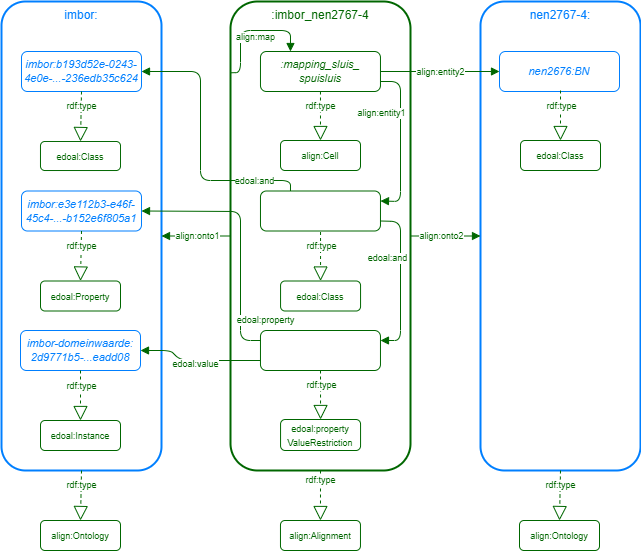

The diagram above was exported from draw.io. Its source (the exported page's mxGraphModel, read from the mxfile embedded in the PNG):
<mxGraphModel dx="2142" dy="1182" grid="1" gridSize="10" guides="1" tooltips="1" connect="1" arrows="1" fold="1" page="1" pageScale="1" pageWidth="1169" pageHeight="827" math="0" shadow="0">
  <root>
    <mxCell id="0" />
    <mxCell id="1" parent="0" />
    <mxCell id="49" value="imbor:" style="rounded=1;whiteSpace=wrap;html=1;fontFamily=Helvetica;fillColor=none;verticalAlign=top;strokeColor=#007FFF;fontColor=#007FFF;strokeWidth=2;" parent="1" vertex="1">
      <mxGeometry x="1" y="1" width="160" height="469" as="geometry" />
    </mxCell>
    <mxCell id="50" value="nen2767-4:" style="rounded=1;whiteSpace=wrap;html=1;fontFamily=Helvetica;fillColor=none;verticalAlign=top;strokeColor=#007FFF;fontColor=#007FFF;strokeWidth=2;" parent="1" vertex="1">
      <mxGeometry x="480" y="1" width="160" height="469" as="geometry" />
    </mxCell>
    <mxCell id="51" value=":imbor_nen2767-4" style="rounded=1;whiteSpace=wrap;html=1;fontFamily=Helvetica;fillColor=none;verticalAlign=top;strokeColor=#006600;fontColor=#006600;strokeWidth=2;" parent="1" vertex="1">
      <mxGeometry x="230" y="1" width="180" height="469" as="geometry" />
    </mxCell>
    <mxCell id="52" value="imbor:b193d52e-0243-4e0e-...-236edb35c624" style="rounded=1;whiteSpace=wrap;html=1;fontFamily=Helvetica;strokeWidth=1;fontStyle=2;fontSize=11;strokeColor=#007FFF;fontColor=#007FFF;fillColor=none;" parent="1" vertex="1">
      <mxGeometry x="21" y="51" width="120" height="40" as="geometry" />
    </mxCell>
    <mxCell id="53" value="" style="endArrow=block;html=1;fontFamily=Helvetica;fontSize=11;fontColor=#006600;exitX=1;exitY=0.75;exitDx=0;exitDy=0;entryX=1;entryY=0.25;entryDx=0;entryDy=0;endFill=1;strokeColor=#006600;" parent="1" source="55" target="92" edge="1">
      <mxGeometry width="50" height="50" relative="1" as="geometry">
        <mxPoint x="421" y="70.00000000000011" as="sourcePoint" />
        <mxPoint x="141" y="70.00000000000011" as="targetPoint" />
        <Array as="points">
          <mxPoint x="400" y="81" />
          <mxPoint x="400" y="201" />
        </Array>
      </mxGeometry>
    </mxCell>
    <mxCell id="54" value="&lt;font style=&quot;font-size: 9px&quot;&gt;align:entity1&lt;/font&gt;" style="edgeLabel;html=1;align=center;verticalAlign=middle;resizable=0;points=[];fontSize=9;fontFamily=Helvetica;fontColor=#006600;" parent="53" vertex="1" connectable="0">
      <mxGeometry x="-0.5093" y="-1" relative="1" as="geometry">
        <mxPoint x="-19" y="13" as="offset" />
      </mxGeometry>
    </mxCell>
    <mxCell id="55" value=":mapping_sluis_&lt;br&gt;spuisluis" style="rounded=1;whiteSpace=wrap;html=1;fontFamily=Helvetica;strokeWidth=1;fontStyle=2;fontSize=11;strokeColor=#006600;fontColor=#006600;fillColor=none;" parent="1" vertex="1">
      <mxGeometry x="259.97" y="51" width="120" height="40" as="geometry" />
    </mxCell>
    <mxCell id="56" value="&lt;span style=&quot;font-size: 9px&quot;&gt;align:Alignment&lt;/span&gt;" style="rounded=1;whiteSpace=wrap;html=1;fontFamily=Helvetica;strokeWidth=1;fontStyle=0;fontSize=11;strokeColor=#006600;fontColor=#006600;fillColor=none;" parent="1" vertex="1">
      <mxGeometry x="279.97" y="520" width="80" height="30" as="geometry" />
    </mxCell>
    <mxCell id="57" value="" style="endArrow=block;dashed=1;endFill=0;endSize=12;html=1;fontFamily=Helvetica;fontSize=11;fontColor=#000000;entryX=0.5;entryY=0;entryDx=0;entryDy=0;strokeColor=#006600;exitX=0.5;exitY=1;exitDx=0;exitDy=0;" parent="1" source="51" target="56" edge="1">
      <mxGeometry width="160" relative="1" as="geometry">
        <mxPoint x="340" y="510" as="sourcePoint" />
        <mxPoint x="69.97000000000023" y="320" as="targetPoint" />
      </mxGeometry>
    </mxCell>
    <mxCell id="58" value="rdf:type" style="edgeLabel;html=1;align=center;verticalAlign=middle;resizable=0;points=[];fontSize=9;fontFamily=Helvetica;fontColor=#006600;" parent="57" vertex="1" connectable="0">
      <mxGeometry x="-0.255" y="-1" relative="1" as="geometry">
        <mxPoint x="1" y="-9" as="offset" />
      </mxGeometry>
    </mxCell>
    <mxCell id="59" value="nen2676:BN" style="rounded=1;whiteSpace=wrap;html=1;fontFamily=Helvetica;strokeWidth=1;fontStyle=2;fontSize=11;strokeColor=#007FFF;fontColor=#007FFF;fillColor=none;" parent="1" vertex="1">
      <mxGeometry x="499" y="51" width="120" height="40" as="geometry" />
    </mxCell>
    <mxCell id="60" value="" style="endArrow=block;html=1;fontFamily=Helvetica;fontSize=11;fontColor=#006600;entryX=0;entryY=0.5;entryDx=0;entryDy=0;endFill=1;strokeColor=#006600;exitX=1;exitY=0.5;exitDx=0;exitDy=0;" parent="1" source="55" target="59" edge="1">
      <mxGeometry width="50" height="50" relative="1" as="geometry">
        <mxPoint x="402" y="80.00000000000023" as="sourcePoint" />
        <mxPoint x="571" y="71.00000000000023" as="targetPoint" />
      </mxGeometry>
    </mxCell>
    <mxCell id="61" value="&lt;font style=&quot;font-size: 9px&quot;&gt;align:entity2&lt;/font&gt;" style="edgeLabel;html=1;align=center;verticalAlign=middle;resizable=0;points=[];fontSize=9;fontFamily=Helvetica;fontColor=#006600;" parent="60" vertex="1" connectable="0">
      <mxGeometry x="-0.5093" y="-1" relative="1" as="geometry">
        <mxPoint x="31" y="-1" as="offset" />
      </mxGeometry>
    </mxCell>
    <mxCell id="62" value="" style="endArrow=block;html=1;fontFamily=Helvetica;fontSize=11;fontColor=#006600;exitX=0;exitY=0.5;exitDx=0;exitDy=0;entryX=1;entryY=0.5;entryDx=0;entryDy=0;endFill=1;strokeColor=#006600;" parent="1" source="51" target="49" edge="1">
      <mxGeometry width="50" height="50" relative="1" as="geometry">
        <mxPoint x="431" y="80.00000000000023" as="sourcePoint" />
        <mxPoint x="151" y="80.00000000000023" as="targetPoint" />
      </mxGeometry>
    </mxCell>
    <mxCell id="63" value="&lt;font style=&quot;font-size: 9px&quot;&gt;align:onto1&lt;/font&gt;" style="edgeLabel;html=1;align=center;verticalAlign=middle;resizable=0;points=[];fontSize=9;fontFamily=Helvetica;fontColor=#006600;" parent="62" vertex="1" connectable="0">
      <mxGeometry x="-0.5093" y="-1" relative="1" as="geometry">
        <mxPoint x="-17" y="1" as="offset" />
      </mxGeometry>
    </mxCell>
    <mxCell id="64" value="" style="endArrow=block;html=1;fontFamily=Helvetica;fontSize=11;fontColor=#006600;exitX=1;exitY=0.5;exitDx=0;exitDy=0;endFill=1;strokeColor=#006600;entryX=0;entryY=0.5;entryDx=0;entryDy=0;" parent="1" source="51" target="50" edge="1">
      <mxGeometry width="50" height="50" relative="1" as="geometry">
        <mxPoint x="392" y="141.0000000000001" as="sourcePoint" />
        <mxPoint x="500" y="160" as="targetPoint" />
      </mxGeometry>
    </mxCell>
    <mxCell id="65" value="&lt;font style=&quot;font-size: 9px&quot;&gt;align:onto2&lt;/font&gt;" style="edgeLabel;html=1;align=center;verticalAlign=middle;resizable=0;points=[];fontSize=9;fontFamily=Helvetica;fontColor=#006600;" parent="64" vertex="1" connectable="0">
      <mxGeometry x="-0.5093" y="-1" relative="1" as="geometry">
        <mxPoint x="13" y="-1" as="offset" />
      </mxGeometry>
    </mxCell>
    <mxCell id="66" value="&lt;span style=&quot;font-size: 9px&quot;&gt;align:Ontology&lt;/span&gt;" style="rounded=1;whiteSpace=wrap;html=1;fontFamily=Helvetica;strokeWidth=1;fontStyle=0;fontSize=11;strokeColor=#006600;fontColor=#006600;fillColor=none;" parent="1" vertex="1">
      <mxGeometry x="40" y="520" width="80" height="30" as="geometry" />
    </mxCell>
    <mxCell id="67" value="" style="endArrow=block;dashed=1;endFill=0;endSize=12;html=1;fontFamily=Helvetica;fontSize=11;fontColor=#000000;strokeColor=#006600;entryX=0.5;entryY=0;entryDx=0;entryDy=0;exitX=0.5;exitY=1;exitDx=0;exitDy=0;" parent="1" source="49" target="66" edge="1">
      <mxGeometry width="160" relative="1" as="geometry">
        <mxPoint x="100" y="480" as="sourcePoint" />
        <mxPoint x="89" y="350" as="targetPoint" />
      </mxGeometry>
    </mxCell>
    <mxCell id="68" value="rdf:type" style="edgeLabel;html=1;align=center;verticalAlign=middle;resizable=0;points=[];fontSize=9;fontFamily=Helvetica;fontColor=#006600;" parent="67" vertex="1" connectable="0">
      <mxGeometry x="-0.255" y="-1" relative="1" as="geometry">
        <mxPoint x="1" y="-4" as="offset" />
      </mxGeometry>
    </mxCell>
    <mxCell id="69" value="&lt;span style=&quot;font-size: 9px&quot;&gt;align:Cell&lt;/span&gt;" style="rounded=1;whiteSpace=wrap;html=1;fontFamily=Helvetica;strokeWidth=1;fontStyle=0;fontSize=11;strokeColor=#006600;fontColor=#006600;fillColor=none;" parent="1" vertex="1">
      <mxGeometry x="280" y="140" width="80" height="30" as="geometry" />
    </mxCell>
    <mxCell id="70" value="" style="endArrow=block;dashed=1;endFill=0;endSize=12;html=1;fontFamily=Helvetica;fontSize=11;fontColor=#000000;exitX=0.5;exitY=1;exitDx=0;exitDy=0;entryX=0.5;entryY=0;entryDx=0;entryDy=0;strokeColor=#006600;" parent="1" source="55" target="69" edge="1">
      <mxGeometry width="160" relative="1" as="geometry">
        <mxPoint x="320" y="155.5" as="sourcePoint" />
        <mxPoint x="69.97000000000023" y="214.5" as="targetPoint" />
      </mxGeometry>
    </mxCell>
    <mxCell id="71" value="rdf:type" style="edgeLabel;html=1;align=center;verticalAlign=middle;resizable=0;points=[];fontSize=9;fontFamily=Helvetica;fontColor=#006600;" parent="70" vertex="1" connectable="0">
      <mxGeometry x="-0.255" y="-1" relative="1" as="geometry">
        <mxPoint x="1" y="-4" as="offset" />
      </mxGeometry>
    </mxCell>
    <mxCell id="72" value="" style="endArrow=block;html=1;fontFamily=Helvetica;fontSize=11;fontColor=#006600;exitX=0.003;exitY=0.152;exitDx=0;exitDy=0;endFill=1;strokeColor=#006600;entryX=0.25;entryY=0;entryDx=0;entryDy=0;exitPerimeter=0;" parent="1" source="51" target="55" edge="1">
      <mxGeometry width="50" height="50" relative="1" as="geometry">
        <mxPoint x="420" y="141" as="sourcePoint" />
        <mxPoint x="490" y="141" as="targetPoint" />
        <Array as="points">
          <mxPoint x="240" y="72" />
          <mxPoint x="240" y="30" />
          <mxPoint x="290" y="30" />
        </Array>
      </mxGeometry>
    </mxCell>
    <mxCell id="73" value="&lt;font style=&quot;font-size: 9px&quot;&gt;align:map&lt;/font&gt;" style="edgeLabel;html=1;align=center;verticalAlign=middle;resizable=0;points=[];fontSize=9;fontFamily=Helvetica;fontColor=#006600;" parent="72" vertex="1" connectable="0">
      <mxGeometry x="-0.5093" y="-1" relative="1" as="geometry">
        <mxPoint x="13" y="-15" as="offset" />
      </mxGeometry>
    </mxCell>
    <mxCell id="75" value="" style="endArrow=block;dashed=1;endFill=0;endSize=12;html=1;fontFamily=Helvetica;fontSize=11;fontColor=#000000;strokeColor=#006600;entryX=0.5;entryY=0;entryDx=0;entryDy=0;exitX=0.5;exitY=1;exitDx=0;exitDy=0;" parent="1" source="50" target="77" edge="1">
      <mxGeometry width="160" relative="1" as="geometry">
        <mxPoint x="580" y="510" as="sourcePoint" />
        <mxPoint x="559" y="550" as="targetPoint" />
      </mxGeometry>
    </mxCell>
    <mxCell id="76" value="rdf:type" style="edgeLabel;html=1;align=center;verticalAlign=middle;resizable=0;points=[];fontSize=9;fontFamily=Helvetica;fontColor=#006600;" parent="75" vertex="1" connectable="0">
      <mxGeometry x="-0.255" y="-1" relative="1" as="geometry">
        <mxPoint x="1" y="-4" as="offset" />
      </mxGeometry>
    </mxCell>
    <mxCell id="77" value="&lt;span style=&quot;font-size: 9px&quot;&gt;align:Ontology&lt;/span&gt;" style="rounded=1;whiteSpace=wrap;html=1;fontFamily=Helvetica;strokeWidth=1;fontStyle=0;fontSize=11;strokeColor=#006600;fontColor=#006600;fillColor=none;" parent="1" vertex="1">
      <mxGeometry x="519" y="520" width="80" height="30" as="geometry" />
    </mxCell>
    <mxCell id="78" value="&lt;span style=&quot;font-size: 9px&quot;&gt;edoal:Class&lt;/span&gt;" style="rounded=1;whiteSpace=wrap;html=1;fontFamily=Helvetica;strokeWidth=1;fontStyle=0;fontSize=11;strokeColor=#006600;fontColor=#006600;fillColor=none;" parent="1" vertex="1">
      <mxGeometry x="40" y="141" width="80" height="29" as="geometry" />
    </mxCell>
    <mxCell id="79" value="" style="endArrow=block;dashed=1;endFill=0;endSize=12;html=1;fontFamily=Helvetica;fontSize=11;fontColor=#000000;exitX=0.5;exitY=1;exitDx=0;exitDy=0;strokeColor=#006600;entryX=0.5;entryY=0;entryDx=0;entryDy=0;" parent="1" target="78" edge="1">
      <mxGeometry width="160" relative="1" as="geometry">
        <mxPoint x="81" y="91" as="sourcePoint" />
        <mxPoint x="90" y="171" as="targetPoint" />
      </mxGeometry>
    </mxCell>
    <mxCell id="80" value="rdf:type" style="edgeLabel;html=1;align=center;verticalAlign=middle;resizable=0;points=[];fontSize=9;fontFamily=Helvetica;fontColor=#006600;" parent="79" vertex="1" connectable="0">
      <mxGeometry x="-0.255" y="-1" relative="1" as="geometry">
        <mxPoint x="1" y="-4" as="offset" />
      </mxGeometry>
    </mxCell>
    <mxCell id="81" value="&lt;span style=&quot;font-size: 9px&quot;&gt;edoal:Class&lt;/span&gt;" style="rounded=1;whiteSpace=wrap;html=1;fontFamily=Helvetica;strokeWidth=1;fontStyle=0;fontSize=11;strokeColor=#006600;fontColor=#006600;fillColor=none;" parent="1" vertex="1">
      <mxGeometry x="520" y="140" width="80" height="30" as="geometry" />
    </mxCell>
    <mxCell id="82" value="" style="endArrow=block;dashed=1;endFill=0;endSize=12;html=1;fontFamily=Helvetica;fontSize=11;fontColor=#000000;exitX=0.5;exitY=1;exitDx=0;exitDy=0;strokeColor=#006600;entryX=0.5;entryY=0;entryDx=0;entryDy=0;" parent="1" target="81" edge="1">
      <mxGeometry width="160" relative="1" as="geometry">
        <mxPoint x="560" y="90" as="sourcePoint" />
        <mxPoint x="569" y="170" as="targetPoint" />
      </mxGeometry>
    </mxCell>
    <mxCell id="83" value="rdf:type" style="edgeLabel;html=1;align=center;verticalAlign=middle;resizable=0;points=[];fontSize=9;fontFamily=Helvetica;fontColor=#006600;" parent="82" vertex="1" connectable="0">
      <mxGeometry x="-0.255" y="-1" relative="1" as="geometry">
        <mxPoint x="1" y="-4" as="offset" />
      </mxGeometry>
    </mxCell>
    <mxCell id="84" value="imbor:e3e112b3-e46f-45c4-...-b152e6f805a1" style="rounded=1;whiteSpace=wrap;html=1;fontFamily=Helvetica;strokeWidth=1;fontStyle=2;fontSize=11;strokeColor=#007FFF;fontColor=#007FFF;fillColor=none;" parent="1" vertex="1">
      <mxGeometry x="21" y="190.5" width="120" height="40" as="geometry" />
    </mxCell>
    <mxCell id="85" value="&lt;span style=&quot;font-size: 9px&quot;&gt;edoal:Property&lt;/span&gt;" style="rounded=1;whiteSpace=wrap;html=1;fontFamily=Helvetica;strokeWidth=1;fontStyle=0;fontSize=11;strokeColor=#006600;fontColor=#006600;fillColor=none;" parent="1" vertex="1">
      <mxGeometry x="40" y="280.5" width="80" height="30" as="geometry" />
    </mxCell>
    <mxCell id="86" value="" style="endArrow=block;dashed=1;endFill=0;endSize=12;html=1;fontFamily=Helvetica;fontSize=11;fontColor=#000000;exitX=0.5;exitY=1;exitDx=0;exitDy=0;strokeColor=#006600;entryX=0.5;entryY=0;entryDx=0;entryDy=0;" parent="1" target="85" edge="1">
      <mxGeometry width="160" relative="1" as="geometry">
        <mxPoint x="81" y="230.5" as="sourcePoint" />
        <mxPoint x="90" y="310.5" as="targetPoint" />
      </mxGeometry>
    </mxCell>
    <mxCell id="87" value="rdf:type" style="edgeLabel;html=1;align=center;verticalAlign=middle;resizable=0;points=[];fontSize=9;fontFamily=Helvetica;fontColor=#006600;" parent="86" vertex="1" connectable="0">
      <mxGeometry x="-0.255" y="-1" relative="1" as="geometry">
        <mxPoint x="1" y="-4" as="offset" />
      </mxGeometry>
    </mxCell>
    <mxCell id="88" value="imbor-domeinwaarde:&lt;br&gt;2d9771b5-...eadd08" style="rounded=1;whiteSpace=wrap;html=1;fontFamily=Helvetica;strokeWidth=1;fontStyle=2;fontSize=11;strokeColor=#007FFF;fontColor=#007FFF;fillColor=none;" parent="1" vertex="1">
      <mxGeometry x="20" y="330" width="120" height="40" as="geometry" />
    </mxCell>
    <mxCell id="89" value="&lt;span style=&quot;font-size: 9px&quot;&gt;edoal:Instance&lt;/span&gt;" style="rounded=1;whiteSpace=wrap;html=1;fontFamily=Helvetica;strokeWidth=1;fontStyle=0;fontSize=11;strokeColor=#006600;fontColor=#006600;fillColor=none;" parent="1" vertex="1">
      <mxGeometry x="40" y="420" width="80" height="30" as="geometry" />
    </mxCell>
    <mxCell id="90" value="" style="endArrow=block;dashed=1;endFill=0;endSize=12;html=1;fontFamily=Helvetica;fontSize=11;fontColor=#000000;exitX=0.5;exitY=1;exitDx=0;exitDy=0;strokeColor=#006600;entryX=0.5;entryY=0;entryDx=0;entryDy=0;" parent="1" target="89" edge="1">
      <mxGeometry width="160" relative="1" as="geometry">
        <mxPoint x="80" y="370" as="sourcePoint" />
        <mxPoint x="89" y="450" as="targetPoint" />
      </mxGeometry>
    </mxCell>
    <mxCell id="91" value="rdf:type" style="edgeLabel;html=1;align=center;verticalAlign=middle;resizable=0;points=[];fontSize=9;fontFamily=Helvetica;fontColor=#006600;" parent="90" vertex="1" connectable="0">
      <mxGeometry x="-0.255" y="-1" relative="1" as="geometry">
        <mxPoint x="1" y="-4" as="offset" />
      </mxGeometry>
    </mxCell>
    <mxCell id="92" value="" style="rounded=1;whiteSpace=wrap;html=1;fontFamily=Helvetica;strokeWidth=1;fontStyle=2;fontSize=11;strokeColor=#006600;fontColor=#006600;fillColor=none;" parent="1" vertex="1">
      <mxGeometry x="259.9700000000001" y="190.5" width="120" height="40" as="geometry" />
    </mxCell>
    <mxCell id="93" value="&lt;span style=&quot;font-size: 9px&quot;&gt;edoal:Class&lt;/span&gt;" style="rounded=1;whiteSpace=wrap;html=1;fontFamily=Helvetica;strokeWidth=1;fontStyle=0;fontSize=11;strokeColor=#006600;fontColor=#006600;fillColor=none;" parent="1" vertex="1">
      <mxGeometry x="280.06" y="280.5" width="80" height="30" as="geometry" />
    </mxCell>
    <mxCell id="94" value="" style="endArrow=block;dashed=1;endFill=0;endSize=12;html=1;fontFamily=Helvetica;fontSize=11;fontColor=#000000;exitX=0.5;exitY=1;exitDx=0;exitDy=0;entryX=0.5;entryY=0;entryDx=0;entryDy=0;strokeColor=#006600;" parent="1" target="93" edge="1">
      <mxGeometry width="160" relative="1" as="geometry">
        <mxPoint x="320.03000000000003" y="231.5" as="sourcePoint" />
        <mxPoint x="70.03000000000023" y="355" as="targetPoint" />
      </mxGeometry>
    </mxCell>
    <mxCell id="95" value="rdf:type" style="edgeLabel;html=1;align=center;verticalAlign=middle;resizable=0;points=[];fontSize=9;fontFamily=Helvetica;fontColor=#006600;" parent="94" vertex="1" connectable="0">
      <mxGeometry x="-0.255" y="-1" relative="1" as="geometry">
        <mxPoint x="1" y="-4" as="offset" />
      </mxGeometry>
    </mxCell>
    <mxCell id="96" value="" style="endArrow=block;html=1;fontFamily=Helvetica;fontSize=11;fontColor=#006600;exitX=0.25;exitY=0;exitDx=0;exitDy=0;entryX=1;entryY=0.5;entryDx=0;entryDy=0;endFill=1;strokeColor=#006600;" parent="1" source="92" target="52" edge="1">
      <mxGeometry width="50" height="50" relative="1" as="geometry">
        <mxPoint x="240" y="260.5" as="sourcePoint" />
        <mxPoint x="171" y="260.5" as="targetPoint" />
        <Array as="points">
          <mxPoint x="290" y="190" />
          <mxPoint x="290" y="180" />
          <mxPoint x="200" y="180" />
          <mxPoint x="200" y="71" />
        </Array>
      </mxGeometry>
    </mxCell>
    <mxCell id="97" value="&lt;font style=&quot;font-size: 9px&quot;&gt;edoal:and&lt;/font&gt;" style="edgeLabel;html=1;align=center;verticalAlign=middle;resizable=0;points=[];fontSize=9;fontFamily=Helvetica;fontColor=#006600;" parent="96" vertex="1" connectable="0">
      <mxGeometry x="-0.5093" y="-1" relative="1" as="geometry">
        <mxPoint x="19" y="1" as="offset" />
      </mxGeometry>
    </mxCell>
    <mxCell id="98" value="" style="rounded=1;whiteSpace=wrap;html=1;fontFamily=Helvetica;strokeWidth=1;fontStyle=2;fontSize=11;strokeColor=#006600;fontColor=#006600;fillColor=none;" parent="1" vertex="1">
      <mxGeometry x="259.97" y="330" width="120" height="40" as="geometry" />
    </mxCell>
    <mxCell id="99" value="&lt;span style=&quot;font-size: 9px&quot;&gt;edoal:property&lt;br&gt;ValueRestriction&lt;/span&gt;" style="rounded=1;whiteSpace=wrap;html=1;fontFamily=Helvetica;strokeWidth=1;fontStyle=0;fontSize=11;strokeColor=#006600;fontColor=#006600;fillColor=none;" parent="1" vertex="1">
      <mxGeometry x="280.06" y="419" width="80" height="31" as="geometry" />
    </mxCell>
    <mxCell id="100" value="" style="endArrow=block;dashed=1;endFill=0;endSize=12;html=1;fontFamily=Helvetica;fontSize=11;fontColor=#000000;exitX=0.5;exitY=1;exitDx=0;exitDy=0;entryX=0.5;entryY=0;entryDx=0;entryDy=0;strokeColor=#006600;" parent="1" target="99" edge="1">
      <mxGeometry width="160" relative="1" as="geometry">
        <mxPoint x="320" y="370" as="sourcePoint" />
        <mxPoint x="70.00000000000023" y="493.5" as="targetPoint" />
      </mxGeometry>
    </mxCell>
    <mxCell id="101" value="rdf:type" style="edgeLabel;html=1;align=center;verticalAlign=middle;resizable=0;points=[];fontSize=9;fontFamily=Helvetica;fontColor=#006600;" parent="100" vertex="1" connectable="0">
      <mxGeometry x="-0.255" y="-1" relative="1" as="geometry">
        <mxPoint x="1" y="-4" as="offset" />
      </mxGeometry>
    </mxCell>
    <mxCell id="102" value="" style="endArrow=block;html=1;fontFamily=Helvetica;fontSize=11;fontColor=#006600;exitX=1;exitY=0.75;exitDx=0;exitDy=0;entryX=1;entryY=0.25;entryDx=0;entryDy=0;endFill=1;strokeColor=#006600;" parent="1" source="92" target="98" edge="1">
      <mxGeometry width="50" height="50" relative="1" as="geometry">
        <mxPoint x="269.94000000000005" y="231" as="sourcePoint" />
        <mxPoint x="151" y="81" as="targetPoint" />
        <Array as="points">
          <mxPoint x="400" y="221" />
          <mxPoint x="400" y="340" />
        </Array>
      </mxGeometry>
    </mxCell>
    <mxCell id="103" value="&lt;font style=&quot;font-size: 9px&quot;&gt;edoal:and&lt;/font&gt;" style="edgeLabel;html=1;align=center;verticalAlign=middle;resizable=0;points=[];fontSize=9;fontFamily=Helvetica;fontColor=#006600;" parent="102" vertex="1" connectable="0">
      <mxGeometry x="-0.5093" y="-1" relative="1" as="geometry">
        <mxPoint x="-13" y="18" as="offset" />
      </mxGeometry>
    </mxCell>
    <mxCell id="104" value="" style="endArrow=block;html=1;fontFamily=Helvetica;fontSize=11;fontColor=#006600;exitX=0;exitY=0.25;exitDx=0;exitDy=0;endFill=1;strokeColor=#006600;entryX=1;entryY=0.5;entryDx=0;entryDy=0;" parent="1" source="98" target="84" edge="1">
      <mxGeometry width="50" height="50" relative="1" as="geometry">
        <mxPoint x="209.91000000000008" y="280" as="sourcePoint" />
        <mxPoint x="209.91000000000008" y="430" as="targetPoint" />
        <Array as="points">
          <mxPoint x="240" y="340" />
          <mxPoint x="240" y="211" />
        </Array>
      </mxGeometry>
    </mxCell>
    <mxCell id="105" value="&lt;font style=&quot;font-size: 9px&quot;&gt;edoal:property&lt;/font&gt;" style="edgeLabel;html=1;align=center;verticalAlign=middle;resizable=0;points=[];fontSize=9;fontFamily=Helvetica;fontColor=#006600;" parent="104" vertex="1" connectable="0">
      <mxGeometry x="-0.5093" y="-1" relative="1" as="geometry">
        <mxPoint x="23" y="21" as="offset" />
      </mxGeometry>
    </mxCell>
    <mxCell id="106" value="" style="endArrow=block;html=1;fontFamily=Helvetica;fontSize=11;fontColor=#006600;exitX=0;exitY=0.75;exitDx=0;exitDy=0;entryX=1;entryY=0.5;entryDx=0;entryDy=0;endFill=1;strokeColor=#006600;" parent="1" source="98" target="88" edge="1">
      <mxGeometry width="50" height="50" relative="1" as="geometry">
        <mxPoint x="279.9100000000001" y="240" as="sourcePoint" />
        <mxPoint x="279.9100000000001" y="390" as="targetPoint" />
        <Array as="points">
          <mxPoint x="180" y="360" />
          <mxPoint x="170" y="350" />
        </Array>
      </mxGeometry>
    </mxCell>
    <mxCell id="107" value="&lt;font style=&quot;font-size: 9px&quot;&gt;edoal:value&lt;/font&gt;" style="edgeLabel;html=1;align=center;verticalAlign=middle;resizable=0;points=[];fontSize=9;fontFamily=Helvetica;fontColor=#006600;" parent="106" vertex="1" connectable="0">
      <mxGeometry x="-0.5093" y="-1" relative="1" as="geometry">
        <mxPoint x="-35" y="4" as="offset" />
      </mxGeometry>
    </mxCell>
  </root>
</mxGraphModel>